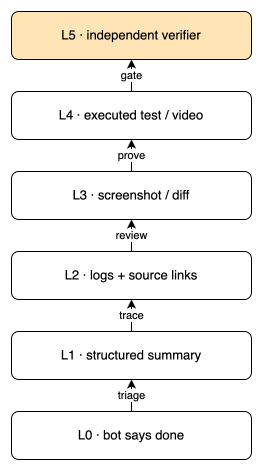

The diagram above was exported from draw.io. Its source (the exported page's mxGraphModel, read from the mxfile embedded in the PNG):
<mxGraphModel adaptiveColors="auto">
  <root>
    <mxCell id="0" />
    <mxCell id="1" parent="0" />
    <mxCell id="l5" value="L5 · independent verifier" style="rounded=1;whiteSpace=wrap;html=1;fillColor=#ffe4b5;strokeColor=#000000;fontColor=#000000;fontSize=13;" vertex="1" parent="1">
      <mxGeometry x="80" y="16" width="240" height="48" as="geometry" />
    </mxCell>
    <mxCell id="l4" value="L4 · executed test / video" style="rounded=1;whiteSpace=wrap;html=1;fillColor=#ffffff;strokeColor=#000000;fontColor=#000000;fontSize=13;" vertex="1" parent="1">
      <mxGeometry x="80" y="96" width="240" height="48" as="geometry" />
    </mxCell>
    <mxCell id="l3" value="L3 · screenshot / diff" style="rounded=1;whiteSpace=wrap;html=1;fillColor=#ffffff;strokeColor=#000000;fontColor=#000000;fontSize=13;" vertex="1" parent="1">
      <mxGeometry x="80" y="176" width="240" height="48" as="geometry" />
    </mxCell>
    <mxCell id="l2" value="L2 · logs + source links" style="rounded=1;whiteSpace=wrap;html=1;fillColor=#ffffff;strokeColor=#000000;fontColor=#000000;fontSize=13;" vertex="1" parent="1">
      <mxGeometry x="80" y="256" width="240" height="48" as="geometry" />
    </mxCell>
    <mxCell id="l1" value="L1 · structured summary" style="rounded=1;whiteSpace=wrap;html=1;fillColor=#ffffff;strokeColor=#000000;fontColor=#000000;fontSize=13;" vertex="1" parent="1">
      <mxGeometry x="80" y="336" width="240" height="48" as="geometry" />
    </mxCell>
    <mxCell id="l0" value="L0 · bot says done" style="rounded=1;whiteSpace=wrap;html=1;fillColor=#ffffff;strokeColor=#000000;fontColor=#000000;fontSize=13;" vertex="1" parent="1">
      <mxGeometry x="80" y="416" width="240" height="48" as="geometry" />
    </mxCell>
    <mxCell id="e1" value="triage" style="edgeStyle=orthogonalEdgeStyle;rounded=1;html=1;strokeColor=#000000;endArrow=classic;fontColor=#000000;" edge="1" parent="1" source="l0" target="l1">
      <mxGeometry relative="1" as="geometry" />
    </mxCell>
    <mxCell id="e2" value="trace" style="edgeStyle=orthogonalEdgeStyle;rounded=1;html=1;strokeColor=#000000;endArrow=classic;fontColor=#000000;" edge="1" parent="1" source="l1" target="l2">
      <mxGeometry relative="1" as="geometry" />
    </mxCell>
    <mxCell id="e3" value="review" style="edgeStyle=orthogonalEdgeStyle;rounded=1;html=1;strokeColor=#000000;endArrow=classic;fontColor=#000000;" edge="1" parent="1" source="l2" target="l3">
      <mxGeometry relative="1" as="geometry" />
    </mxCell>
    <mxCell id="e4" value="prove" style="edgeStyle=orthogonalEdgeStyle;rounded=1;html=1;strokeColor=#000000;endArrow=classic;fontColor=#000000;" edge="1" parent="1" source="l3" target="l4">
      <mxGeometry relative="1" as="geometry" />
    </mxCell>
    <mxCell id="e5" value="gate" style="edgeStyle=orthogonalEdgeStyle;rounded=1;html=1;strokeColor=#000000;endArrow=classic;fontColor=#000000;" edge="1" parent="1" source="l4" target="l5">
      <mxGeometry relative="1" as="geometry" />
    </mxCell>
  </root>
</mxGraphModel>